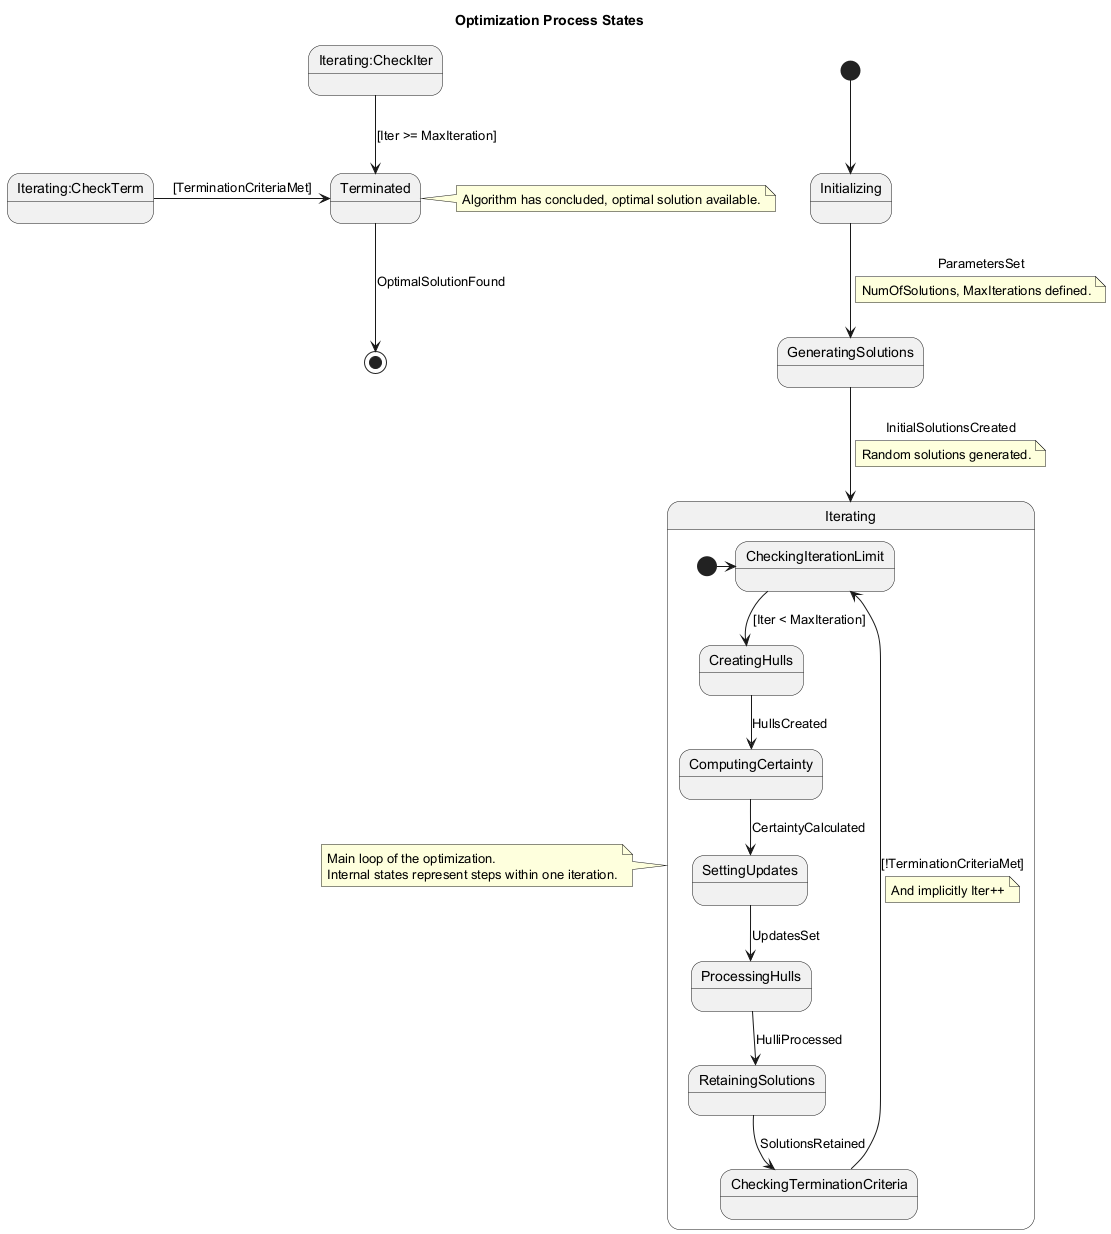

The diagram above was rendered by PlantUML. Its source (embedded in the PNG):
@startuml
title Optimization Process States

state "Initializing" as Init
state "GeneratingSolutions" as GenSol
state "Iterating" as Iterating
state "Terminated" as Done

[*] --> Init
Init --> GenSol : ParametersSet
note on link: NumOfSolutions, MaxIterations defined.

GenSol --> Iterating : InitialSolutionsCreated
note on link: Random solutions generated.

state Iterating {
  state "CheckingIterationLimit" as CheckIter
  state "CreatingHulls"
  state "ComputingCertainty"
  state "SettingUpdates"
  state "ProcessingHulls"
  state "RetainingSolutions"
  state "CheckingTerminationCriteria" as CheckTerm

  [*] -> CheckIter
  CheckIter --> CreatingHulls : [Iter < MaxIteration]
  CreatingHulls --> ComputingCertainty : HullsCreated
  ComputingCertainty --> SettingUpdates : CertaintyCalculated
  SettingUpdates --> ProcessingHulls : UpdatesSet
  ProcessingHulls --> RetainingSolutions : HulliProcessed
  RetainingSolutions --> CheckTerm : SolutionsRetained
  CheckTerm --> CheckIter : [!TerminationCriteriaMet]
  note on link: And implicitly Iter++
}

Iterating:CheckIter -down-> Done : [Iter >= MaxIteration]
Iterating:CheckTerm -right-> Done : [TerminationCriteriaMet]

Done --> [*] : OptimalSolutionFound
note left of Iterating
  Main loop of the optimization.
  Internal states represent steps within one iteration.
end note
note right of Done
  Algorithm has concluded, optimal solution available.
end note

@enduml